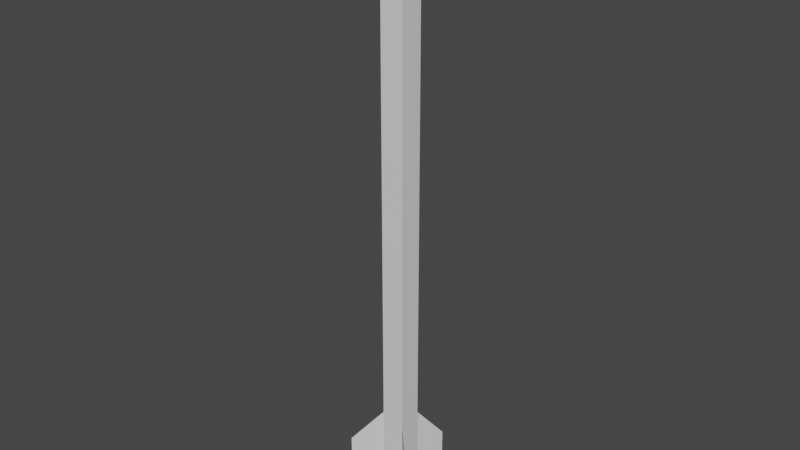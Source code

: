 # Source: arrow.blend  (saved by Blender 2.83.19; exported with 4.5.12 LTS)
import bpy
from mathutils import Matrix  # noqa: F401  (used for matrix-valued properties, if any)

bpy.ops.wm.read_factory_settings(use_empty=True)
scene = bpy.context.scene
scene.name = 'Scene'

# ---- collections
col_collection = bpy.data.collections.new('Collection'); scene.collection.children.link(col_collection)

# ---- materials (node trees are filled in below, after node groups)
mat_material = bpy.data.materials.new('Material')
mat_material.alpha_threshold = 0.0
mat_material.use_transparent_shadow = False
mat_material.line_color = (0.0, 0.0, 0.0, 1.0)

# ---- material node trees
mat_material.use_nodes = True; mat_material.node_tree.nodes.clear()
_N = mat_material.node_tree.nodes; _L = mat_material.node_tree.links
n0 = _N.new('ShaderNodeOutputMaterial'); n0.name = 'Material Output'; n0.location = (300, 300)
n1 = _N.new('ShaderNodeBsdfPrincipled'); n1.name = 'Principled BSDF'; n1.location = (10, 300)
n1.distribution = 'GGX'
n1.subsurface_method = 'BURLEY'
n1.inputs[2].default_value = 0.4
n1.inputs[3].default_value = 1.45
n1.inputs[27].default_value = (0.0, 0.0, 0.0, 1.0)
n1.inputs[28].default_value = 1.0
_L.new(n1.outputs[0], n0.inputs[0])
n0.is_active_output = True

# ---- world
world_world = bpy.data.worlds.new('World'); scene.world = world_world
world_world.use_nodes = True; world_world.node_tree.nodes.clear()
_N = world_world.node_tree.nodes; _L = world_world.node_tree.links
n0 = _N.new('ShaderNodeOutputWorld'); n0.name = 'World Output'; n0.location = (300, 300)
n1 = _N.new('ShaderNodeBackground'); n1.name = 'Background'; n1.location = (10, 300)
n1.inputs[0].default_value = (0.05088, 0.05088, 0.05088, 1.0)
_L.new(n1.outputs[0], n0.inputs[0])
n0.is_active_output = True
world_world.color = (0.05088, 0.05088, 0.05088)
world_world.use_sun_shadow = False
world_world.sun_shadow_jitter_overblur = 0.0

# ---- meshes
me_cube = bpy.data.meshes.new('Cube')
me_cube.from_pydata([(0.01514, 0.01514, 0.6802), (0.01514, -0.01514, 0.6802), (-0.01514, 0.01514, 0.6802), (-0.01514, -0.01514, 0.6802), (0.01514, 0.01514, 2.328e-10), (0.01514, -0.01514, -2.328e-10), (-0.01514, 0.01514, 2.328e-10), (-0.01514, -0.01514, -2.328e-10), (0.01915, 0.01915, 0.6924), (0.01915, -0.01915, 0.6924), (-0.01915, 0.01915, 0.6924), (-0.01915, -0.01915, 0.6924), (0.01223, 0.01223, 0.7038), (0.01223, -0.01223, 0.7038), (-0.01223, 0.01223, 0.7038), (-0.01223, -0.01223, 0.7038), (0.002127, 0.002127, 0.7302), (0.002127, -0.002127, 0.7302), (-0.002127, 0.002127, 0.7302), (-0.002127, -0.002127, 0.7302), (-0.06726, -0.01955, -0.05296), (-0.06726, -0.01955, 0.01655), (-0.0006961, -4.837e-05, 0.01013), (-0.0005896, -0.0001574, 0.1005), (0.01603, 0.06717, -0.05296), (0.01603, 0.06717, 0.01655), (0.04946, -0.0481, -0.05296), (0.04946, -0.0481, 0.01655)], [], [(0, 4, 6, 2), (3, 2, 6, 7), (7, 6, 4, 5), (5, 1, 3, 7), (2, 3, 11, 10), (5, 4, 0, 1), (9, 8, 12, 13), (1, 0, 8, 9), (3, 1, 9, 11), (0, 2, 10, 8), (15, 13, 17, 19), (11, 9, 13, 15), (10, 11, 15, 14), (8, 10, 14, 12), (17, 16, 18, 19), (14, 15, 19, 18), (12, 14, 18, 16), (13, 12, 16, 17), (20, 21, 23, 22), (24, 25, 23, 22), (26, 27, 23, 22)])
_uv = me_cube.uv_layers.new(name='UVMap')
_uv.uv.foreach_set('vector', [0.625, 0.5, 0.875, 0.5, 0.875, 0.75, 0.625, 0.75, 0.375, 0.75, 0.625, 0.75, 0.625, 1.0, 0.375, 1.0, 0.375, 0.0, 0.625, 0.0, 0.625, 0.25, 0.375, 0.25, 0.125, 0.5, 0.375, 0.5, 0.375, 0.75, 0.125, 0.75, 0.625, 0.75, 0.375, 0.75, 0.375, 0.75, 0.625, 0.75, 0.375, 0.25, 0.625, 0.25, 0.625, 0.5, 0.375, 0.5, 0.375, 0.5, 0.625, 0.5, 0.625, 0.5, 0.375, 0.5, 0.375, 0.5, 0.625, 0.5, 0.625, 0.5, 0.375, 0.5, 0.375, 0.75, 0.375, 0.5, 0.375, 0.5, 0.375, 0.75, 0.625, 0.5, 0.625, 0.75, 0.625, 0.75, 0.625, 0.5, 0.375, 0.75, 0.375, 0.5, 0.375, 0.5, 0.375, 0.75, 0.375, 0.75, 0.375, 0.5, 0.375, 0.5, 0.375, 0.75, 0.625, 0.75, 0.375, 0.75, 0.375, 0.75, 0.625, 0.75, 0.625, 0.5, 0.625, 0.75, 0.625, 0.75, 0.625, 0.5, 0.375, 0.5, 0.625, 0.5, 0.625, 0.75, 0.375, 0.75, 0.625, 0.75, 0.375, 0.75, 0.375, 0.75, 0.625, 0.75, 0.625, 0.5, 0.625, 0.75, 0.625, 0.75, 0.625, 0.5, 0.375, 0.5, 0.625, 0.5, 0.625, 0.5, 0.375, 0.5, 0.0, 0.0, 1.0, 0.0, 1.0, 1.0, 0.0, 1.0, 0.0, 0.0, 1.0, 0.0, 1.0, 1.0, 0.0, 1.0, 0.0, 0.0, 1.0, 0.0, 1.0, 1.0, 0.0, 1.0])
me_cube.materials.append(mat_material)
me_cube.use_remesh_preserve_volume = False
me_cube.use_remesh_preserve_attributes = False
me_cube.use_mirror_vertex_groups = False
me_cube.update()

# ---- objects
ob_cube = bpy.data.objects.new('Cube', me_cube)

# ---- transforms, parenting, visibility, modifiers, constraints
ob_cube.location = (0.0, 0.0, 0.0)
ob_cube.lock_rotations_4d = False
ob_cube.empty_display_type = 'ARROWS'
ob_cube.lineart.crease_threshold = 0.0

# ---- collection membership
col_collection.objects.link(ob_cube)

# ---- scene / render settings (as saved in the file)
scene.frame_start = 1; scene.frame_end = 250; scene.frame_set(1)
scene.render.engine = 'BLENDER_EEVEE_NEXT'
scene.cycles.use_denoising = False
scene.cycles.samples = 128
scene.cycles.sampling_pattern = 'TABULATED_SOBOL'
scene.cycles.use_adaptive_sampling = False
scene.cycles.use_light_tree = False
scene.view_settings.view_transform = 'Filmic'
bpy.context.view_layer.update()

# ---- added for rendering (the .blend has no active camera and no usable light): camera, sun
cam_auto = bpy.data.cameras.new('AutoCamera')
cam_auto.lens = 50.0
cam_auto.sensor_width = 36.0
cam_auto.clip_end = 1000.0
ob_auto_camera = bpy.data.objects.new('AutoCamera', cam_auto)
scene.collection.objects.link(ob_auto_camera)
ob_auto_camera.location = (0.731421, -0.878846, 0.930873)
ob_auto_camera.rotation_euler = (1.09748, -7.21219e-08, 0.694738)
scene.camera = ob_auto_camera
light_auto_sun = bpy.data.lights.new('AutoSun', 'SUN')
light_auto_sun.energy = 3.0
light_auto_sun.angle = 0.0523599
ob_auto_sun = bpy.data.objects.new('AutoSun', light_auto_sun)
scene.collection.objects.link(ob_auto_sun)
ob_auto_sun.rotation_euler = (0.872665, 0.174533, 0.523599)
bpy.context.view_layer.update()
